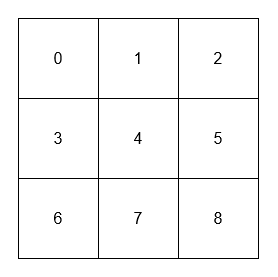

The diagram above was exported from draw.io. Its source (the exported page's mxGraphModel, read from the mxfile embedded in the PNG):
<mxGraphModel dx="1317" dy="710" grid="0" gridSize="10" guides="1" tooltips="1" connect="1" arrows="1" fold="1" page="1" pageScale="1" pageWidth="850" pageHeight="1100" math="0" shadow="0">
  <root>
    <mxCell id="0" />
    <mxCell id="1" parent="0" />
    <mxCell id="2" value="" style="whiteSpace=wrap;html=1;aspect=fixed;strokeColor=none;" vertex="1" parent="1">
      <mxGeometry x="185.5" y="483.5" width="277" height="277" as="geometry" />
    </mxCell>
    <mxCell id="3" value="&lt;font style=&quot;font-size: 16px;&quot;&gt;0&lt;/font&gt;" style="whiteSpace=wrap;html=1;aspect=fixed;fillStyle=hatch;" vertex="1" parent="1">
      <mxGeometry x="204" y="502" width="80" height="80" as="geometry" />
    </mxCell>
    <mxCell id="4" value="&lt;font style=&quot;font-size: 16px;&quot;&gt;1&lt;/font&gt;" style="whiteSpace=wrap;html=1;aspect=fixed;" vertex="1" parent="1">
      <mxGeometry x="284" y="502" width="80" height="80" as="geometry" />
    </mxCell>
    <mxCell id="5" value="&lt;font style=&quot;font-size: 16px;&quot;&gt;2&lt;br&gt;&lt;/font&gt;" style="whiteSpace=wrap;html=1;aspect=fixed;fillStyle=hatch;" vertex="1" parent="1">
      <mxGeometry x="364" y="502" width="80" height="80" as="geometry" />
    </mxCell>
    <mxCell id="6" value="&lt;font style=&quot;font-size: 16px;&quot;&gt;3&lt;/font&gt;" style="whiteSpace=wrap;html=1;aspect=fixed;" vertex="1" parent="1">
      <mxGeometry x="204" y="582" width="80" height="80" as="geometry" />
    </mxCell>
    <mxCell id="7" value="&lt;font style=&quot;font-size: 16px;&quot;&gt;4&lt;/font&gt;" style="whiteSpace=wrap;html=1;aspect=fixed;" vertex="1" parent="1">
      <mxGeometry x="284" y="582" width="80" height="80" as="geometry" />
    </mxCell>
    <mxCell id="8" value="&lt;font style=&quot;font-size: 16px;&quot;&gt;5&lt;/font&gt;" style="whiteSpace=wrap;html=1;aspect=fixed;" vertex="1" parent="1">
      <mxGeometry x="364" y="582" width="80" height="80" as="geometry" />
    </mxCell>
    <mxCell id="9" value="&lt;font style=&quot;font-size: 16px;&quot;&gt;6&lt;/font&gt;" style="whiteSpace=wrap;html=1;aspect=fixed;fillStyle=hatch;" vertex="1" parent="1">
      <mxGeometry x="204" y="662" width="80" height="80" as="geometry" />
    </mxCell>
    <mxCell id="10" value="&lt;font style=&quot;font-size: 16px;&quot;&gt;7&lt;/font&gt;" style="whiteSpace=wrap;html=1;aspect=fixed;" vertex="1" parent="1">
      <mxGeometry x="284" y="662" width="80" height="80" as="geometry" />
    </mxCell>
    <mxCell id="11" value="&lt;font style=&quot;font-size: 16px;&quot;&gt;8&lt;/font&gt;" style="whiteSpace=wrap;html=1;aspect=fixed;fillStyle=hatch;" vertex="1" parent="1">
      <mxGeometry x="364" y="662" width="80" height="80" as="geometry" />
    </mxCell>
  </root>
</mxGraphModel>